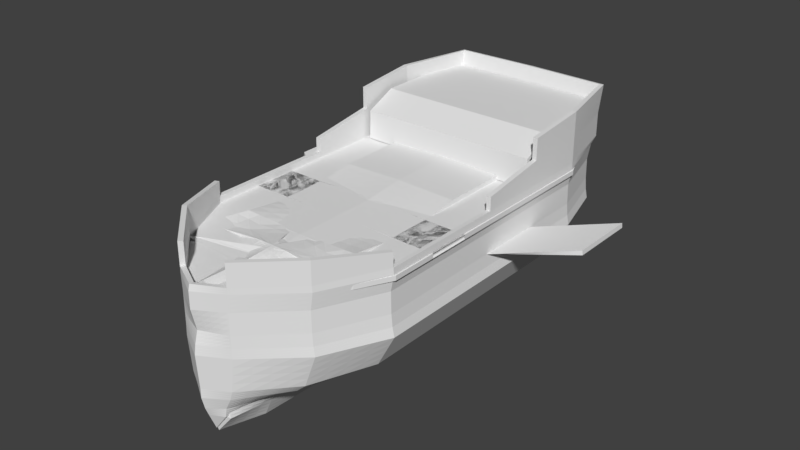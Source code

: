 # Source: ShipHull-backup.blend  (saved by Blender 2.79.0; exported with 4.5.12 LTS)
import bpy
from mathutils import Matrix  # noqa: F401  (used for matrix-valued properties, if any)

bpy.ops.wm.read_factory_settings(use_empty=True)
scene = bpy.context.scene
scene.name = 'Scene'

# ---- collections
col_collection_1 = bpy.data.collections.new('Collection 1'); scene.collection.children.link(col_collection_1)

# ---- world
world_world = bpy.data.worlds.new('World'); scene.world = world_world
world_world.color = (0.05088, 0.05088, 0.05088)
world_world.use_sun_shadow = False
world_world.sun_shadow_jitter_overblur = 0.0
world_world.cycles.sampling_method = 'MANUAL'

# ---- meshes
me_plane = bpy.data.meshes.new('Plane')
me_plane.from_pydata([(-0.3179, -1.021, -2.786), (-4.789, 5.684, -2.795), (-4.808, 5.405, -2.795), (-4.659, 4.644, -2.795), (-4.678, 3.678, -2.795), (-4.73, 3.121, -2.795), (-4.823, 2.688, -2.795), (-4.002, 1.154, -2.795), (-3.345, 0.728, -2.795), (-2.107, 0.2132, -2.795), (-1.116, -0.1679, -2.795), (-0.6149, -0.991, -2.786), (-0.6149, -0.991, -5.979), (-1.116, -0.1679, -5.988), (-2.107, 0.2132, -5.988), (-3.345, 0.728, -5.988), (-4.002, 1.154, -5.988), (-4.823, 2.688, -5.988), (-4.73, 3.121, -5.988), (-4.678, 3.678, -5.988), (-4.659, 4.644, -5.988), (-4.808, 5.405, -5.988), (-4.789, 5.684, -5.988), (-0.3179, -1.021, -5.979), (-0.6149, -0.991, -8.931), (-1.116, -0.1679, -8.94), (-2.107, 0.2132, -8.94), (-3.345, 0.728, -8.94), (-4.002, 1.154, -8.94), (-4.823, 2.688, -8.94), (-4.73, 3.121, -8.94), (-4.678, 3.678, -8.94), (-4.659, 4.644, -8.94), (-4.808, 5.405, -8.94), (-4.789, 5.684, -8.94), (-0.3179, -1.021, -8.931), (-0.5927, -0.991, -11.88), (-1.061, -0.2249, -11.89), (-1.455, 0.2132, -11.89), (-2.606, 0.728, -11.89), (-3.217, 1.154, -11.89), (-3.981, 2.688, -11.89), (-3.895, 3.121, -11.89), (-3.846, 3.678, -11.89), (-3.829, 4.644, -11.89), (-3.967, 5.405, -11.89), (-3.95, 5.684, -12.33), (0.2103, -1.021, -11.88), (-0.5502, -1.002, -14.39), (-0.6989, 0.3281, -14.4), (-0.9747, 1.207, -14.4), (-1.246, 1.63, -14.4), (-1.462, 2.148, -14.4), (-1.733, 2.99, -14.4), (-0.1237, 3.423, -14.4), (-0.1254, 3.664, -11.99), (-0.1193, 4.644, -11.99), (-0.1682, 5.405, -11.99), (-0.1621, 5.684, -12.43), (-0.1862, -1.041, -14.39), (-0.5927, -0.991, -11.88), (0.07105, 0.1971, 8.585), (-0.1653, -0.1647, 8.447), (0.2941, 0.7526, 8.719), (0.3032, 1.178, 8.719), (0.3147, 2.712, 8.822), (0.3134, 3.146, 8.756), (0.3127, 3.703, 8.6), (0.3124, 4.668, 8.822), (0.3145, 5.43, 8.822), (0.3143, 5.708, 8.753), (-0.2439, -0.9593, 8.129), (-1.253, 5.708, 8.119), (-1.257, 5.43, 8.119), (-1.225, 4.668, 8.119), (-1.229, 3.703, 8.119), (-1.24, 3.146, 8.119), (-1.26, 2.712, 8.119), (-1.082, 1.178, 8.119), (-0.939, 0.7526, 8.119), (-0.6701, 0.2378, 8.119), (-0.5936, -0.1876, 8.117), (-0.4805, -0.9912, 6.084), (-0.8335, -0.168, 6.075), (-1.531, 0.2131, 6.075), (-2.402, 0.7279, 6.075), (-2.865, 1.154, 6.075), (-3.443, 2.688, 6.075), (-3.377, 3.121, 6.075), (-3.34, 3.678, 6.075), (-3.327, 4.644, 6.075), (-3.436, 5.412, 6.066), (-3.419, 5.683, 6.075), (-0.2714, -1.021, 6.084), (-0.3179, -1.021, 3.231), (-4.789, 5.684, 3.223), (-4.808, 5.405, 3.223), (-4.659, 4.644, 3.223), (-4.678, 3.678, 3.223), (-4.73, 3.121, 3.223), (-4.823, 2.688, 3.223), (-4.002, 1.154, 3.223), (-3.345, 0.728, 3.223), (-2.107, 0.2132, 3.223), (-1.116, -0.1679, 3.223), (-0.6149, -0.991, 3.231), (-0.6149, -0.991, 0.169), (-1.116, -0.1679, 0.16), (-2.107, 0.2132, 0.16), (-3.345, 0.728, 0.16), (-4.002, 1.154, 0.16), (-4.823, 2.688, 0.16), (-4.73, 3.121, 0.16), (-4.678, 3.678, 0.16), (-4.659, 4.644, 0.16), (-4.808, 5.405, 0.16), (-4.789, 5.684, 0.16), (-0.3179, -1.021, 0.169), (-4.789, 6.319, -2.795), (-4.789, 6.804, -5.988), (-4.789, 6.804, -8.94), (-3.95, 6.804, -12.33), (-0.1621, 6.804, -12.43), (-4.789, 7.81, -5.988), (-4.789, 8.1, -8.94), (-3.95, 8.1, -12.63), (-0.1621, 8.1, -12.72), (-1.253, 6.725, 8.119), (-3.419, 6.72, 6.075), (-4.789, 6.339, 3.223), (-7.838, 4.018, -5.033), (-7.838, 4.018, -8.226), (0.261, 5.44, 1.0), (2.261, 5.365, 1.0), (0.261, 5.44, -1.0), (2.261, 5.365, -1.0), (2.864, 5.365, 1.0), (4.864, 5.365, 1.0), (2.864, 5.365, -1.0), (4.864, 5.365, -1.0), (0.261, 5.44, 3.177), (2.261, 5.365, 3.177), (2.864, 5.365, 3.177), (4.864, 5.365, 3.177), (0.261, 5.44, -2.805), (2.261, 5.365, -2.805), (2.864, 5.365, -2.805), (4.864, 5.365, -2.805), (0.261, 5.44, -4.842), (2.261, 5.365, -4.842), (2.864, 5.365, -4.842), (4.864, 5.365, -4.842), (0.261, 5.44, -7.438), (2.261, 5.365, -7.438), (2.864, 5.365, -7.438), (4.864, 5.365, -7.438), (0.261, 5.44, -8.934), (2.261, 5.365, -8.934), (2.864, 5.365, -8.934), (4.864, 5.365, -8.934), (2.864, 5.365, 3.177), (2.864, 5.365, 4.663), (0.6911, 5.365, 4.663), (0.6911, 5.365, 3.176), (0.2707, 5.365, 4.663), (4.102, 5.365, 4.663), (0.6911, 5.365, 6.084), (0.2707, 5.365, 6.084), (2.846, 5.365, 4.663), (2.849, 5.364, 6.093), (0.6911, 5.365, 6.084), (0.2707, 5.365, 6.084), (0.6911, 5.365, 8.106), (0.2707, 5.365, 8.106), (3.117, 5.349, 6.355), (0.9595, 5.35, 8.242), (2.864, 5.365, -10.37), (1.104, 5.365, -10.37), (1.104, 5.365, -8.938), (0.2192, 5.365, -10.37), (4.228, 5.365, -10.37), (4.623, 5.365, -8.922), (2.864, 5.365, -11.79), (1.104, 5.365, -11.79), (0.2192, 5.365, -11.79), (3.791, 5.365, -10.37), (3.791, 5.365, -11.79), (0.2975, 7.423, -10.3), (2.298, 7.423, -10.3), (0.2975, 7.423, -12.3), (2.298, 7.423, -12.3), (4.351, 7.423, -10.3), (3.943, 7.423, -12.3), (4.376, 7.339, -10.29), (0.2975, 7.423, -7.465), (2.298, 7.423, -7.465), (4.351, 7.423, -7.465), (0.2975, 6.761, -5.979), (2.298, 6.761, -5.979), (4.351, 6.761, -5.979), (0.2975, 5.401, -5.939), (2.298, 5.401, -5.939), (4.351, 5.401, -5.939)], [(36, 60), (142, 160), (160, 161), (162, 163), (169, 91), (158, 176), (177, 178), (180, 181), (192, 193)], [(79, 80, 61, 63), (90, 89, 75, 74), (78, 79, 63, 64), (74, 75, 67, 68), (89, 88, 76, 75), (92, 91, 73, 72), (77, 78, 64, 65), (93, 82, 71), (17, 16, 7, 6), (18, 17, 6, 5), (19, 18, 5, 4), (20, 19, 4, 3), (21, 20, 3, 2), (22, 21, 2, 1), (12, 13, 10, 11), (13, 14, 9, 10), (15, 14, 9, 8), (16, 15, 8, 7), (23, 12, 11, 0), (14, 13, 25, 26), (20, 21, 33, 32), (17, 18, 30, 29), (14, 15, 27, 26), (21, 22, 34, 33), (18, 19, 31, 30), (15, 16, 28, 27), (12, 23, 35, 24), (13, 12, 24, 25), (19, 20, 32, 31), (16, 17, 29, 28), (26, 27, 39, 38), (33, 34, 46, 45), (30, 31, 43, 42), (27, 28, 40, 39), (24, 35, 47, 36), (25, 24, 36, 37), (31, 32, 44, 43), (28, 29, 41, 40), (26, 25, 37, 38), (32, 33, 45, 44), (29, 30, 42, 41), (42, 43, 55, 54), (39, 40, 52, 51), (36, 47, 59, 48), (37, 36, 48, 49), (43, 44, 56, 55), (40, 41, 53, 52), (38, 37, 49, 50), (44, 45, 57, 56), (41, 42, 54, 53), (38, 39, 51, 50), (45, 46, 58, 57), (94, 105, 82, 93), (73, 74, 68, 69), (95, 96, 91, 92), (113, 112, 99, 98), (100, 101, 86, 87), (87, 86, 78, 77), (101, 102, 85, 86), (86, 85, 79, 78), (83, 84, 80, 81), (105, 104, 83, 82), (88, 87, 77, 76), (97, 98, 89, 90), (82, 83, 81, 71), (99, 100, 87, 88), (75, 76, 66, 67), (7, 8, 109, 110), (96, 97, 90, 91), (11, 10, 107, 106), (76, 77, 65, 66), (85, 84, 80, 79), (98, 99, 88, 89), (104, 103, 84, 83), (72, 73, 69, 70), (91, 90, 74, 73), (4, 5, 112, 113), (1, 2, 115, 116), (2, 3, 114, 115), (110, 109, 102, 101), (115, 114, 97, 96), (102, 103, 84, 85), (3, 4, 113, 114), (111, 110, 101, 100), (106, 107, 104, 105), (112, 111, 100, 99), (6, 7, 110, 111), (107, 108, 103, 104), (10, 9, 108, 107), (114, 113, 98, 97), (117, 106, 105, 94), (0, 11, 106, 117), (8, 9, 108, 109), (5, 6, 111, 112), (116, 115, 96, 95), (109, 108, 103, 102), (48, 59, 54, 53, 52, 51, 50, 49), (62, 61, 80, 81), (62, 81, 71), (22, 1, 118, 119), (34, 22, 119, 120), (46, 34, 120, 121), (58, 46, 121, 122), (122, 121, 125, 126), (121, 120, 124, 125), (120, 119, 123, 124), (92, 72, 127, 128), (95, 92, 128, 129), (4, 19, 131, 130), (132, 134, 135, 133), (136, 137, 139, 138), (133, 135, 139, 137), (134, 132, 136, 138), (135, 134, 138, 139), (132, 133, 137, 136), (132, 136, 142, 140), (137, 133, 141, 143), (133, 132, 140, 141), (138, 134, 144, 146), (135, 139, 147, 145), (134, 135, 145, 144), (146, 144, 148, 150), (145, 147, 151, 149), (144, 145, 149, 148), (150, 148, 152, 154), (149, 151, 155, 153), (148, 149, 153, 152), (154, 152, 156, 158), (153, 155, 159, 157), (152, 153, 157, 156), (160, 165, 161, 162, 164, 163), (141, 140, 164, 163), (143, 141, 160, 165), (164, 162, 166, 167), (166, 162, 168, 169), (162, 91, 166, 169, 165, 161, 168), (167, 166, 170, 171), (171, 170, 172, 173), (172, 169, 166, 91, 170), (169, 172, 175, 174), (158, 159, 180, 176, 177, 179, 156, 178, 157), (179, 177, 183, 184), (177, 176, 182, 183), (182, 176, 185, 186), (187, 188, 190, 189), (192, 190, 188, 191), (191, 188, 195, 196), (188, 187, 194, 195), (196, 195, 198, 199), (195, 194, 197, 198), (199, 198, 201, 202), (198, 197, 200, 201)])
_uv = me_plane.uv_layers.new(name='UVMap')
_uv.uv.foreach_set('vector', [0.0, 0.0, 0.0, 0.0, 0.0, 0.0, 0.0, 0.0, 0.0, 0.0, 0.0, 0.0, 0.0, 0.0, 0.0, 0.0, 0.0, 0.0, 0.0, 0.0, 0.0, 0.0, 0.0, 0.0, 0.0, 0.0, 0.0, 0.0, 0.0, 0.0, 0.0, 0.0, 0.0, 0.0, 0.0, 0.0, 0.0, 0.0, 0.0, 0.0, 0.0, 0.0, 0.0, 0.0, 0.0, 0.0, 0.0, 0.0, 0.0, 0.0, 0.0, 0.0, 0.0, 0.0, 0.0, 0.0, 0.0, 0.0, 0.0, 0.0, 0.0, 0.0, 0.0, 0.0, 0.0, 0.0, 0.0, 0.0, 0.0, 0.0, 0.0, 0.0, 0.0, 0.0, 0.0, 0.0, 0.0, 0.0, 0.0, 0.0, 0.0, 0.0, 0.0, 0.0, 0.0, 0.0, 0.0, 0.0, 0.0, 0.0, 0.0, 0.0, 0.0, 0.0, 0.0, 0.0, 0.0, 0.0, 0.0, 0.0, 0.0, 0.0, 0.0, 0.0, 0.0, 0.0, 0.0, 0.0, 0.0, 0.0, 0.0, 0.0, 0.0, 0.0, 0.0, 0.0, 0.0, 0.0, 0.0, 0.0, 0.0, 0.0, 0.0, 0.0, 0.0, 0.0, 0.0, 0.0, 0.0, 0.0, 0.0, 0.0, 0.0, 0.0, 0.0, 0.0, 0.0, 0.0, 0.0, 0.0, 0.0, 0.0, 0.0, 0.0, 0.0, 0.0, 0.0, 0.0, 0.0, 0.0, 0.0, 0.0, 0.0, 0.0, 0.0, 0.0, 0.0, 0.0, 0.0, 0.0, 0.0, 0.0, 0.0, 0.0, 0.0, 0.0, 0.0, 0.0, 0.0, 0.0, 0.0, 0.0, 0.0, 0.0, 0.0, 0.0, 0.0, 0.0, 0.0, 0.0, 0.0, 0.0, 0.0, 0.0, 0.0, 0.0, 0.0, 0.0, 0.0, 0.0, 0.0, 0.0, 0.0, 0.0, 0.0, 0.0, 0.0, 0.0, 0.0, 0.0, 0.0, 0.0, 0.0, 0.0, 0.0, 0.0, 0.0, 0.0, 0.0, 0.0, 0.0, 0.0, 0.0, 0.0, 0.0, 0.0, 0.0, 0.0, 0.0, 0.0, 0.0, 0.0, 0.0, 0.0, 0.0, 0.0, 0.0, 0.0, 0.0, 0.0, 0.0, 0.0, 0.0, 0.0, 0.0, 0.0, 0.0, 0.0, 0.0, 0.0, 0.0, 0.0, 0.0, 0.0, 0.0, 0.0, 0.0, 0.0, 0.0, 0.0, 0.0, 0.0, 0.0, 0.0, 0.0, 0.0, 0.0, 0.0, 0.0, 0.0, 0.0, 0.0, 0.0, 0.0, 0.0, 0.0, 0.0, 0.0, 0.0, 0.0, 0.0, 0.0, 0.0, 0.0, 0.0, 0.0, 0.0, 0.0, 0.0, 0.0, 0.0, 0.0, 0.0, 0.0, 0.0, 0.0, 0.0, 0.0, 0.0, 0.0, 0.0, 0.0, 0.0, 0.0, 0.0, 0.0, 0.0, 0.0, 0.0, 0.0, 0.0, 0.0, 0.0, 0.0, 0.0, 0.0, 0.0, 0.0, 0.0, 0.0, 0.0, 0.0, 0.0, 0.0, 0.0, 0.0, 0.0, 0.0, 0.0, 0.0, 0.0, 0.0, 0.0, 0.0, 0.0, 0.0, 0.0, 0.0, 0.0, 0.0, 0.0, 0.0, 0.0, 0.0, 0.0, 0.0, 0.0, 0.0, 0.0, 0.0, 0.0, 0.0, 0.0, 0.0, 0.0, 0.0, 0.0, 0.0, 0.0, 0.0, 0.0, 0.0, 0.0, 0.0, 0.0, 0.0, 0.0, 0.0, 0.0, 0.0, 0.0, 0.0, 0.0, 0.0, 0.0, 0.0, 0.0, 0.0, 0.0, 0.0, 0.0, 0.0, 0.0, 0.0, 0.0, 0.0, 0.0, 0.0, 0.0, 0.0, 0.0, 0.0, 0.0, 0.0, 0.0, 0.0, 0.0, 0.0, 0.0, 0.0, 0.0, 0.0, 0.0, 0.0, 0.0, 0.0, 0.0, 0.0, 0.0, 0.0, 0.0, 0.0, 0.0, 0.0, 0.0, 0.0, 0.0, 0.0, 0.0, 0.0, 0.0, 0.0, 0.0, 0.0, 0.0, 0.0, 0.0, 0.0, 0.0, 0.0, 0.0, 0.0, 0.0, 0.0, 0.0, 0.0, 0.0, 0.0, 0.0, 0.0, 0.0, 0.0, 0.0, 0.0, 0.0, 0.0, 0.0, 0.0, 0.0, 0.0, 0.0, 0.0, 0.0, 0.0, 0.0, 0.0, 0.0, 0.0, 0.0, 0.0, 0.0, 0.0, 0.0, 0.0, 0.0, 0.0, 0.0, 0.0, 0.0, 0.0, 0.0, 0.0, 0.0, 0.0, 0.0, 0.0, 0.0, 0.0, 0.0, 0.0, 0.0, 0.0, 0.0, 0.0, 0.0, 0.0, 0.0, 0.0, 0.0, 0.0, 0.0, 0.0, 0.0, 0.0, 0.0, 0.0, 0.0, 0.0, 0.0, 0.0, 0.0, 0.0, 0.0, 0.0, 0.0, 0.0, 0.0, 0.0, 0.0, 0.0, 0.0, 0.0, 0.0, 0.0, 0.0, 0.0, 0.0, 0.0, 0.0, 0.0, 0.0, 0.0, 0.0, 0.0, 0.0, 0.0, 0.0, 0.0, 0.0, 0.0, 0.0, 0.0, 0.0, 0.0, 0.0, 0.0, 0.0, 0.0, 0.0, 0.0, 0.0, 0.0, 0.0, 0.0, 0.0, 0.0, 0.0, 0.0, 0.0, 0.0, 0.0, 0.0, 0.0, 0.0, 0.0, 0.0, 0.0, 0.0, 0.0, 0.0, 0.0, 0.0, 0.0, 0.0, 0.0, 0.0, 0.0, 0.0, 0.0, 0.0, 0.0, 0.0, 0.0, 0.0, 0.0, 0.0, 0.0, 0.0, 0.0, 0.0, 0.0, 0.0, 0.0, 0.0, 0.0, 0.0, 0.0, 0.0, 0.0, 0.0, 0.0, 0.0, 0.0, 0.0, 0.0, 0.0, 0.0, 0.0, 0.0, 0.0, 0.0, 0.0, 0.0, 0.0, 0.0, 0.0, 0.0, 0.0, 0.0, 0.0, 0.0, 0.0, 0.0, 0.0, 0.0, 0.0, 0.0, 0.0, 0.0, 0.0, 0.0, 0.0, 0.0, 0.0, 0.0, 0.0, 0.0, 0.0, 0.0, 0.0, 0.0, 0.0, 0.0, 0.0, 0.0, 0.0, 0.0, 0.0, 0.0, 0.0, 0.0, 0.0, 0.0, 0.0, 0.0, 0.0, 0.0, 0.0, 0.0, 0.0, 0.0, 0.0, 0.0, 0.0, 0.0, 0.0, 0.0, 0.0, 0.0, 0.0, 0.0, 0.0, 0.0, 0.0, 0.0, 0.0, 0.0, 0.0, 0.0, 0.0, 0.0, 0.0, 0.0, 0.0, 0.0, 0.0, 0.0, 0.0, 0.0, 0.0, 0.0, 0.0, 0.0, 0.0, 0.0, 0.0, 0.0, 0.0, 0.0, 0.0, 0.0, 0.0, 0.0, 0.0, 0.0, 0.0, 0.0, 0.0, 0.0, 0.0, 0.0, 0.0, 0.0, 0.0, 0.0, 0.0, 0.0, 0.0, 0.0, 0.0, 0.0, 0.0, 0.0, 0.0, 0.0, 0.0, 0.0, 0.0, 0.0, 0.0, 0.0, 0.0, 0.0, 0.0, 0.0, 0.0, 0.0, 0.0, 0.0, 0.0, 0.0, 0.0, 0.0, 0.0, 0.0, 0.0, 0.0, 0.0, 0.0, 0.0, 0.0, 0.0, 0.0, 0.0, 0.0, 0.0, 0.0, 0.0, 0.0, 0.0, 0.0, 0.0, 0.0, 0.0, 0.0, 0.0, 0.0, 0.0, 0.0, 0.0, 0.0, 0.0, 0.0, 0.0, 0.0, 0.0, 0.0, 0.0, 0.0, 0.0, 0.0, 0.0, 0.0, 0.0, 0.0, 0.0, 0.0, 0.0, 0.0, 0.0, 0.0, 0.0, 0.0, 0.0, 0.0, 0.0, 0.0, 0.0, 0.0, 0.0, 0.0, 0.0, 0.0, 0.0, 0.0, 0.0, 0.0, 0.0, 0.0, 0.0, 0.0, 0.0, 0.0, 0.0, 0.0, 0.0, 0.0, 0.0, 0.0, 0.0, 0.0, 0.0, 0.0, 0.0, 0.0, 0.0, 0.0, 0.0, 0.0, 0.0, 0.0, 0.0, 0.0, 0.0, 0.0, 0.0, 0.0, 0.0, 0.0, 0.0, 0.0, 0.0, 0.0, 0.0, 0.0, 0.0, 0.0, 0.0, 0.0, 0.0, 0.0, 0.0, 0.0, 0.0, 0.0, 0.0, 0.0, 0.0, 0.0, 0.0, 0.0, 0.0, 0.0, 0.0, 0.0, 0.0, 0.0, 0.0, 0.0, 0.0, 0.0, 0.0, 0.0, 0.0, 0.0, 0.0, 0.0, 0.0, 0.0, 0.0, 0.0, 0.0, 0.0, 0.0, 0.0, 0.0, 0.0, 0.0, 0.0, 0.0, 0.0, 0.0, 0.0, 0.0, 0.0, 0.0, 0.0, 0.0, 0.0, 0.0, 0.0, 0.0, 0.0, 0.0, 0.0, 0.0, 0.0, 0.0, 0.0, 0.0, 0.0, 0.0, 0.0, 0.0, 0.0, 0.0, 0.0, 0.0, 0.0, 0.0, 0.0, 0.0, 0.0, 0.0, 0.0, 0.0, 0.0, 0.0, 0.0, 0.0, 0.0, 0.0, 0.0, 0.0, 0.0, 0.0, 0.0, 0.0, 0.0, 0.0, 0.0, 0.0, 0.0, 0.0, 0.0, 0.0, 0.0, 0.0, 0.0, 0.0, 0.0, 0.0, 0.0, 0.0, 0.0, 0.0, 0.0, 0.0, 0.0, 0.0, 0.0, 0.0, 0.0, 0.0, 0.0, 0.0, 0.0, 0.0, 0.0, 0.0, 0.0, 0.0, 0.0, 0.0, 0.0, 0.0, 0.0, 0.0, 0.0, 0.0, 0.0, 0.0, 0.0, 0.0, 0.0, 0.0, 0.0, 0.0, 0.0, 0.0, 0.0, 0.0, 0.0, 0.0, 0.0, 0.0, 0.0, 0.0, 0.0, 0.0, 0.0, 0.0, 0.0, 0.0, 0.0, 0.0, 0.0, 0.0, 0.0, 0.0, 0.0, 0.0, 0.0, 0.0, 0.0, 0.0, 0.0, 0.0, 0.0, 0.0, 0.0, 0.0, 0.0, 0.0, 0.0, 0.0, 0.0, 0.0, 0.0, 0.0, 0.0, 0.0, 0.0, 0.0, 0.0, 0.0, 0.0, 0.0, 0.0, 0.0, 0.0, 0.0, 0.0, 0.0, 0.0, 0.0, 0.0, 0.0, 0.0, 0.0, 0.0, 0.0, 0.0, 0.0, 0.0, 0.0, 0.0, 0.0, 0.0, 0.0, 0.0, 0.0, 0.0, 0.0, 0.0, 0.0, 0.0, 0.0, 0.0, 0.0, 0.0, 0.0, 0.0, 0.0, 0.0, 0.0, 0.0, 0.0, 0.0, 0.0, 0.0, 0.0, 0.0, 0.0, 0.0, 0.0, 0.0, 0.0, 0.0, 0.0, 0.0, 0.0, 0.0, 0.0, 0.0, 0.0, 0.0, 0.0, 0.0, 0.0, 0.0, 0.0, 0.0, 0.0, 0.0, 0.0, 0.0, 0.0, 0.0, 0.0, 0.0, 0.0, 0.0, 0.0, 0.0, 0.0, 0.0, 0.0, 0.0, 0.0, 0.0, 0.0, 0.0, 0.0, 0.0, 0.0, 0.0, 0.0, 0.0, 0.0, 0.0, 0.0, 0.0, 0.0, 0.0, 0.0, 0.0, 0.0, 0.0, 0.0, 0.0, 0.0, 0.0, 0.0, 0.0, 0.0, 0.0, 0.0, 0.0, 0.0, 0.0, 0.0, 0.0, 0.0, 0.0, 0.0, 0.0, 0.0, 0.0, 0.0, 0.0, 0.0, 0.0, 0.0, 0.0, 0.0, 0.0, 0.0, 0.0, 0.0, 0.0, 0.0, 0.0, 0.0, 0.0, 0.0, 0.0, 0.0, 0.0, 0.0, 0.0, 0.0, 0.0, 0.0, 0.0, 0.0, 0.0, 0.0, 0.0, 0.0, 0.0, 0.0, 0.0, 0.0, 0.0, 0.0, 0.0, 0.0, 0.0, 0.0, 0.0, 0.0, 0.0, 0.0, 0.0, 0.0, 0.0, 0.0, 0.0, 0.0, 0.0, 0.0, 0.0, 0.0, 0.0, 0.0, 0.0, 0.0, 0.0, 0.0, 0.0, 0.0, 0.0, 0.0, 0.0, 0.0, 0.0, 0.0, 0.0, 0.0, 0.0, 0.0, 0.0, 0.0, 0.0, 0.0, 0.0, 0.0, 0.0, 0.0, 0.0, 0.0, 0.0, 0.0, 0.0, 0.0, 0.0, 0.0, 0.0, 0.0, 0.0, 0.0, 0.0, 0.0, 0.0, 0.0, 0.0, 0.0, 0.0, 0.0, 0.0, 0.0])
me_plane.use_remesh_preserve_volume = False
me_plane.use_remesh_preserve_attributes = False
me_plane.use_mirror_vertex_groups = False
me_plane.update()

# ---- objects
ob_plane = bpy.data.objects.new('Plane', me_plane)

# ---- transforms, parenting, visibility, modifiers, constraints
ob_plane.location = (0.4706, 0.0, 0.0)
ob_plane.rotation_euler = (1.571, -0.0, 0.0)
ob_plane.lineart.crease_threshold = 0.0
_m = ob_plane.modifiers.new('Mirror', 'MIRROR')
_m.merge_threshold = 0.6363
_m = ob_plane.modifiers.new('Solidify', 'SOLIDIFY')
_m.thickness = 0.213
_m.nonmanifold_thickness_mode = 'FIXED'
_m.nonmanifold_merge_threshold = 0.0003
_m = ob_plane.modifiers.new('Subsurf', 'SUBSURF')
_m.uv_smooth = 'PRESERVE_CORNERS'
_m.quality = 2
_m.subdivision_type = 'SIMPLE'
_m.show_only_control_edges = False

# ---- collection membership
col_collection_1.objects.link(ob_plane)

# ---- scene / render settings (as saved in the file)
scene.frame_start = 1; scene.frame_end = 250; scene.frame_set(42)
scene.render.engine = 'BLENDER_EEVEE_NEXT'
scene.render.resolution_percentage = 50
scene.render.dither_intensity = 0.0
scene.cycles.use_denoising = False
scene.cycles.samples = 128
scene.cycles.sampling_pattern = 'TABULATED_SOBOL'
scene.cycles.use_adaptive_sampling = False
scene.cycles.use_light_tree = False
scene.cycles.blur_glossy = 0.0
scene.cycles.sample_clamp_indirect = 0.0
scene.view_settings.view_transform = 'Standard'
bpy.context.view_layer.update()

# ---- added for rendering (the .blend has no active camera and no usable light): camera, sun
cam_auto = bpy.data.cameras.new('AutoCamera')
cam_auto.lens = 50.0
cam_auto.sensor_width = 36.0
cam_auto.clip_end = 1000.0
ob_auto_camera = bpy.data.objects.new('AutoCamera', cam_auto)
scene.collection.objects.link(ob_auto_camera)
ob_auto_camera.location = (27.9766, -30.1178, 25.4615)
ob_auto_camera.rotation_euler = (1.09748, -7.21219e-08, 0.694738)
scene.camera = ob_auto_camera
light_auto_sun = bpy.data.lights.new('AutoSun', 'SUN')
light_auto_sun.energy = 3.0
light_auto_sun.angle = 0.0523599
ob_auto_sun = bpy.data.objects.new('AutoSun', light_auto_sun)
scene.collection.objects.link(ob_auto_sun)
ob_auto_sun.rotation_euler = (0.872665, 0.174533, 0.523599)
bpy.context.view_layer.update()
